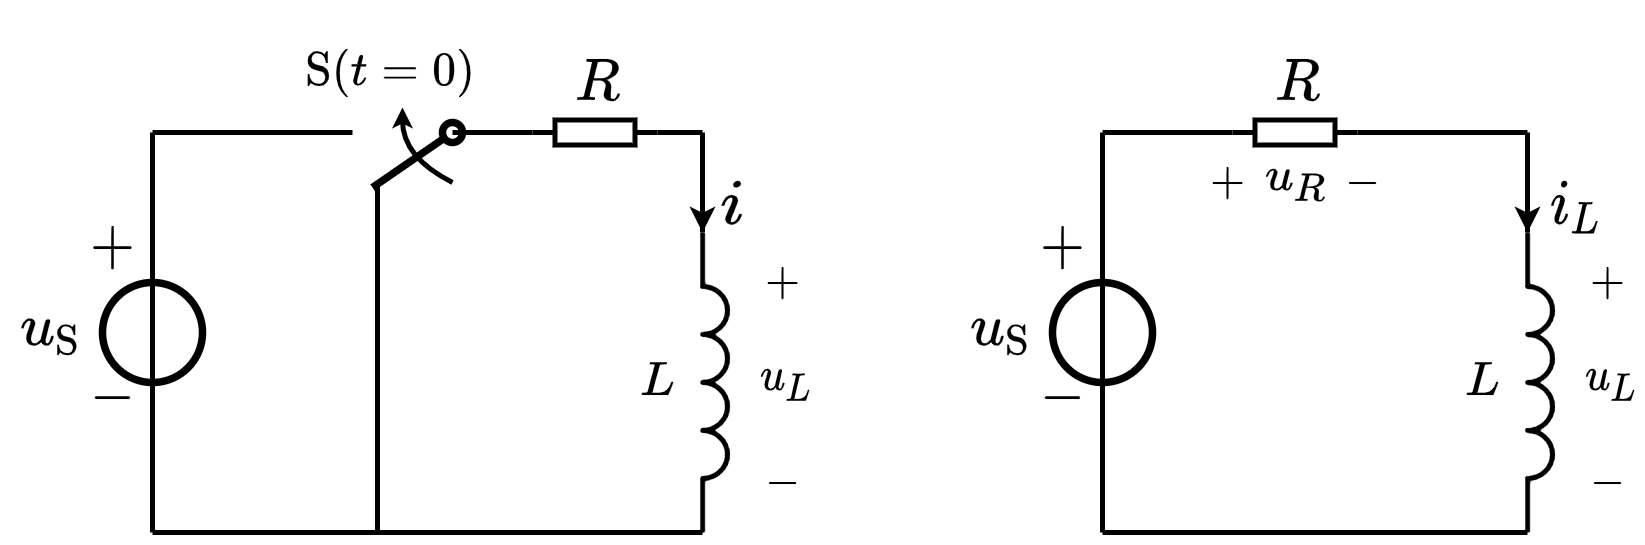

The diagram above was exported from draw.io. Its source (the exported page's mxGraphModel, read from the mxfile embedded in the PNG):
<mxGraphModel dx="361" dy="411" grid="1" gridSize="5" guides="1" tooltips="1" connect="1" arrows="1" fold="1" page="1" pageScale="1" pageWidth="827" pageHeight="1169" math="1" shadow="0">
  <root>
    <mxCell id="0" />
    <mxCell id="1" parent="0" />
    <mxCell id="QASWbWt0r4wTh2jycw1S-53" value="" style="pointerEvents=1;verticalLabelPosition=bottom;shadow=0;dashed=0;align=center;html=1;verticalAlign=top;shape=mxgraph.electrical.inductors.inductor_3;direction=south;deletable=1;fixDash=0;snapToPoint=0;comic=0;sketch=0;strokeWidth=1;" vertex="1" parent="1">
      <mxGeometry x="285" y="290" width="5" height="60" as="geometry" />
    </mxCell>
    <mxCell id="jx14LvxWViafD4RgYP5I-10" value="$$u_L$$" style="text;html=1;align=center;verticalAlign=middle;resizable=1;points=[];autosize=1;strokeColor=none;fillColor=none;fontSize=8;movable=1;rotatable=1;deletable=1;editable=1;connectable=1;" parent="1" vertex="1">
      <mxGeometry x="295" y="310" width="13" height="20" as="geometry" />
    </mxCell>
    <mxCell id="vnZBPzhVjVgXWo8NbZRj-8" value="$$-$$" style="text;resizable=1;autosize=1;align=center;verticalAlign=middle;points=[];fillColor=none;strokeColor=none;rounded=0;html=1;imageAspect=1;noLabel=0;recursiveResize=1;expand=1;editable=1;movable=1;rotatable=1;deletable=1;connectable=0;comic=0;fontSize=8;" parent="1" vertex="1">
      <mxGeometry x="293" y="335" width="15" height="10" as="geometry" />
    </mxCell>
    <mxCell id="vnZBPzhVjVgXWo8NbZRj-9" value="$$+$$" style="text;html=1;resizable=1;autosize=1;align=center;verticalAlign=middle;points=[];fillColor=none;strokeColor=none;rounded=0;movable=1;rotatable=1;deletable=1;editable=1;connectable=0;fontSize=8;" parent="1" vertex="1">
      <mxGeometry x="293" y="295" width="15" height="10" as="geometry" />
    </mxCell>
    <mxCell id="jx14LvxWViafD4RgYP5I-2" value="" style="endArrow=oval;html=1;rounded=0;endFill=0;endSize=4;startSize=4;strokeWidth=1.5;" parent="1" edge="1">
      <mxGeometry width="50" height="50" relative="1" as="geometry">
        <mxPoint x="219" y="281" as="sourcePoint" />
        <mxPoint x="235" y="270" as="targetPoint" />
      </mxGeometry>
    </mxCell>
    <mxCell id="8Bmr7UU7ZexVVD80fku--1" value="$$-$$" style="text;resizable=1;autosize=1;align=center;verticalAlign=middle;points=[];fillColor=none;strokeColor=none;rounded=0;html=1;imageAspect=1;noLabel=0;recursiveResize=1;expand=1;editable=1;movable=1;rotatable=1;deletable=1;connectable=0;comic=0;fontSize=10;" parent="1" vertex="1">
      <mxGeometry x="158.99999999999997" y="312.5" width="15" height="20" as="geometry" />
    </mxCell>
    <mxCell id="8Bmr7UU7ZexVVD80fku--2" value="$$+$$" style="text;html=1;resizable=1;autosize=1;align=center;verticalAlign=middle;points=[];fillColor=none;strokeColor=none;rounded=0;movable=1;rotatable=1;deletable=1;editable=1;connectable=0;fontSize=10;" parent="1" vertex="1">
      <mxGeometry x="158.99999999999997" y="283" width="15" height="20" as="geometry" />
    </mxCell>
    <mxCell id="8Bmr7UU7ZexVVD80fku--3" value="$$R$$" style="text;html=1;resizable=1;autosize=1;align=center;verticalAlign=middle;points=[];fillColor=none;strokeColor=none;rounded=0;fontSize=10;movable=1;rotatable=1;deletable=1;editable=1;connectable=1;" parent="1" vertex="1">
      <mxGeometry x="252.98999999999998" y="250.25" width="21.02" height="20" as="geometry" />
    </mxCell>
    <mxCell id="8Bmr7UU7ZexVVD80fku--4" value="" style="endArrow=none;html=1;rounded=0;fontSize=10;startSize=4;endSize=4;entryX=1;entryY=0.5;entryDx=0;entryDy=0;entryPerimeter=0;" parent="1" target="8Bmr7UU7ZexVVD80fku--5" edge="1">
      <mxGeometry width="50" height="50" relative="1" as="geometry">
        <mxPoint x="235" y="270" as="sourcePoint" />
        <mxPoint x="449.5" y="190.5" as="targetPoint" />
      </mxGeometry>
    </mxCell>
    <mxCell id="8Bmr7UU7ZexVVD80fku--5" value="" style="pointerEvents=1;verticalLabelPosition=bottom;shadow=0;dashed=0;align=center;html=1;verticalAlign=top;shape=mxgraph.electrical.resistors.resistor_1;fontSize=10;direction=west;" parent="1" vertex="1">
      <mxGeometry x="251" y="267.5" width="25" height="5" as="geometry" />
    </mxCell>
    <mxCell id="8Bmr7UU7ZexVVD80fku--6" value="" style="endArrow=none;html=1;rounded=0;fontSize=10;startSize=4;endSize=4;exitX=0;exitY=0.5;exitDx=0;exitDy=0;exitPerimeter=0;" parent="1" source="8Bmr7UU7ZexVVD80fku--5" edge="1">
      <mxGeometry width="50" height="50" relative="1" as="geometry">
        <mxPoint x="397" y="175.5" as="sourcePoint" />
        <mxPoint x="285" y="270" as="targetPoint" />
      </mxGeometry>
    </mxCell>
    <mxCell id="8Bmr7UU7ZexVVD80fku--8" value="" style="ellipse;whiteSpace=wrap;html=1;aspect=fixed;labelBorderColor=none;fontSize=10;strokeColor=default;strokeWidth=1.5;fillColor=none;" parent="1" vertex="1">
      <mxGeometry x="165" y="300" width="20" height="20" as="geometry" />
    </mxCell>
    <mxCell id="8Bmr7UU7ZexVVD80fku--9" value="" style="endArrow=none;html=1;rounded=0;fontSize=10;startSize=4;endSize=4;" parent="1" edge="1">
      <mxGeometry width="50" height="50" relative="1" as="geometry">
        <mxPoint x="175" y="350" as="sourcePoint" />
        <mxPoint x="175" y="270" as="targetPoint" />
      </mxGeometry>
    </mxCell>
    <mxCell id="8Bmr7UU7ZexVVD80fku--12" value="" style="endArrow=none;html=1;rounded=0;fontSize=10;startSize=4;endSize=4;endFill=0;" parent="1" edge="1">
      <mxGeometry width="50" height="50" relative="1" as="geometry">
        <mxPoint x="175" y="350" as="sourcePoint" />
        <mxPoint x="250" y="350" as="targetPoint" />
      </mxGeometry>
    </mxCell>
    <mxCell id="8Bmr7UU7ZexVVD80fku--13" value="\(u_\mathrm{S}\)" style="text;html=1;resizable=1;autosize=1;align=center;verticalAlign=middle;points=[];fillColor=none;strokeColor=none;rounded=0;comic=0;movable=1;rotatable=1;deletable=1;editable=1;connectable=0;fontSize=10;" parent="1" vertex="1">
      <mxGeometry x="145" y="300" width="20" height="20" as="geometry" />
    </mxCell>
    <mxCell id="8Bmr7UU7ZexVVD80fku--22" value="$$\mathrm{S}(t=0)$$" style="text;html=1;align=center;verticalAlign=middle;resizable=1;points=[];autosize=1;strokeColor=none;fillColor=none;fontSize=8;movable=1;rotatable=1;deletable=1;editable=1;connectable=0;" parent="1" vertex="1">
      <mxGeometry x="200" y="250" width="44" height="16" as="geometry" />
    </mxCell>
    <mxCell id="8Bmr7UU7ZexVVD80fku--27" value="" style="endArrow=none;html=1;rounded=0;fontSize=8;startSize=3;endSize=1;strokeWidth=1;entryX=1;entryY=1;entryDx=0;entryDy=0;entryPerimeter=0;" parent="1" edge="1" target="QASWbWt0r4wTh2jycw1S-53">
      <mxGeometry width="50" height="50" relative="1" as="geometry">
        <mxPoint x="220" y="350" as="sourcePoint" />
        <mxPoint x="315" y="350" as="targetPoint" />
      </mxGeometry>
    </mxCell>
    <mxCell id="LRsMJ9Y164Hai454oY36-1" value="" style="endArrow=none;html=1;rounded=0;" parent="1" edge="1">
      <mxGeometry width="50" height="50" relative="1" as="geometry">
        <mxPoint x="220" y="350" as="sourcePoint" />
        <mxPoint x="220" y="280" as="targetPoint" />
      </mxGeometry>
    </mxCell>
    <mxCell id="LRsMJ9Y164Hai454oY36-3" value="" style="endArrow=none;html=1;rounded=0;" parent="1" edge="1">
      <mxGeometry width="50" height="50" relative="1" as="geometry">
        <mxPoint x="175" y="270" as="sourcePoint" />
        <mxPoint x="215" y="270" as="targetPoint" />
      </mxGeometry>
    </mxCell>
    <mxCell id="LRsMJ9Y164Hai454oY36-4" value="" style="curved=1;endArrow=classic;html=1;rounded=0;endSize=1;" parent="1" edge="1">
      <mxGeometry width="50" height="50" relative="1" as="geometry">
        <mxPoint x="235" y="280" as="sourcePoint" />
        <mxPoint x="225" y="265" as="targetPoint" />
        <Array as="points">
          <mxPoint x="225" y="275" />
        </Array>
      </mxGeometry>
    </mxCell>
    <mxCell id="LRsMJ9Y164Hai454oY36-16" value="$$-$$" style="text;resizable=1;autosize=1;align=center;verticalAlign=middle;points=[];fillColor=none;strokeColor=none;rounded=0;html=1;imageAspect=1;noLabel=0;recursiveResize=1;expand=1;editable=1;movable=1;rotatable=1;deletable=1;connectable=0;comic=0;fontSize=10;" parent="1" vertex="1">
      <mxGeometry x="349" y="312.5" width="15" height="20" as="geometry" />
    </mxCell>
    <mxCell id="LRsMJ9Y164Hai454oY36-17" value="$$+$$" style="text;html=1;resizable=1;autosize=1;align=center;verticalAlign=middle;points=[];fillColor=none;strokeColor=none;rounded=0;movable=1;rotatable=1;deletable=1;editable=1;connectable=0;fontSize=10;" parent="1" vertex="1">
      <mxGeometry x="349" y="283" width="15" height="20" as="geometry" />
    </mxCell>
    <mxCell id="LRsMJ9Y164Hai454oY36-18" value="$$R$$" style="text;html=1;resizable=1;autosize=1;align=center;verticalAlign=middle;points=[];fillColor=none;strokeColor=none;rounded=0;fontSize=10;movable=1;rotatable=1;deletable=1;editable=1;connectable=1;" parent="1" vertex="1">
      <mxGeometry x="393.96999999999997" y="253" width="19.06" height="14.5" as="geometry" />
    </mxCell>
    <mxCell id="LRsMJ9Y164Hai454oY36-19" value="" style="endArrow=none;html=1;rounded=0;fontSize=10;startSize=4;endSize=4;entryX=1;entryY=0.5;entryDx=0;entryDy=0;entryPerimeter=0;" parent="1" target="LRsMJ9Y164Hai454oY36-20" edge="1">
      <mxGeometry width="50" height="50" relative="1" as="geometry">
        <mxPoint x="365" y="270" as="sourcePoint" />
        <mxPoint x="639.5" y="190.5" as="targetPoint" />
      </mxGeometry>
    </mxCell>
    <mxCell id="LRsMJ9Y164Hai454oY36-20" value="" style="pointerEvents=1;verticalLabelPosition=bottom;shadow=0;dashed=0;align=center;html=1;verticalAlign=top;shape=mxgraph.electrical.resistors.resistor_1;fontSize=10;direction=west;" parent="1" vertex="1">
      <mxGeometry x="391" y="267.5" width="25" height="5" as="geometry" />
    </mxCell>
    <mxCell id="LRsMJ9Y164Hai454oY36-21" value="" style="endArrow=none;html=1;rounded=0;fontSize=10;startSize=4;endSize=4;exitX=0;exitY=0.5;exitDx=0;exitDy=0;exitPerimeter=0;" parent="1" source="LRsMJ9Y164Hai454oY36-20" edge="1">
      <mxGeometry width="50" height="50" relative="1" as="geometry">
        <mxPoint x="532" y="175.5" as="sourcePoint" />
        <mxPoint x="450" y="270" as="targetPoint" />
      </mxGeometry>
    </mxCell>
    <mxCell id="LRsMJ9Y164Hai454oY36-22" value="" style="ellipse;whiteSpace=wrap;html=1;aspect=fixed;labelBorderColor=none;fontSize=10;strokeColor=default;strokeWidth=1.5;fillColor=none;" parent="1" vertex="1">
      <mxGeometry x="355" y="300" width="20" height="20" as="geometry" />
    </mxCell>
    <mxCell id="LRsMJ9Y164Hai454oY36-23" value="" style="endArrow=none;html=1;rounded=0;fontSize=10;startSize=4;endSize=4;" parent="1" edge="1">
      <mxGeometry width="50" height="50" relative="1" as="geometry">
        <mxPoint x="365" y="350" as="sourcePoint" />
        <mxPoint x="365" y="270" as="targetPoint" />
      </mxGeometry>
    </mxCell>
    <mxCell id="LRsMJ9Y164Hai454oY36-24" value="" style="endArrow=none;html=1;rounded=0;fontSize=10;startSize=4;endSize=4;endFill=0;" parent="1" edge="1">
      <mxGeometry width="50" height="50" relative="1" as="geometry">
        <mxPoint x="365" y="350" as="sourcePoint" />
        <mxPoint x="450" y="350" as="targetPoint" />
      </mxGeometry>
    </mxCell>
    <mxCell id="LRsMJ9Y164Hai454oY36-25" value="\(u_\mathrm{S}\)" style="text;html=1;resizable=1;autosize=1;align=center;verticalAlign=middle;points=[];fillColor=none;strokeColor=none;rounded=0;comic=0;movable=1;rotatable=1;deletable=1;editable=1;connectable=0;fontSize=10;" parent="1" vertex="1">
      <mxGeometry x="335" y="300" width="20" height="20" as="geometry" />
    </mxCell>
    <mxCell id="LRsMJ9Y164Hai454oY36-33" value="$$+$$" style="text;html=1;align=center;verticalAlign=middle;resizable=1;points=[];autosize=1;strokeColor=none;fillColor=none;fontSize=8;movable=1;rotatable=1;deletable=1;editable=1;connectable=1;" parent="1" vertex="1">
      <mxGeometry x="385" y="275" width="10" height="10" as="geometry" />
    </mxCell>
    <mxCell id="LRsMJ9Y164Hai454oY36-34" value="$$-$$" style="text;html=1;align=center;verticalAlign=middle;resizable=1;points=[];autosize=1;strokeColor=none;fillColor=none;fontSize=8;movable=1;rotatable=1;deletable=1;editable=1;connectable=1;" parent="1" vertex="1">
      <mxGeometry x="412" y="275" width="10" height="10" as="geometry" />
    </mxCell>
    <mxCell id="LRsMJ9Y164Hai454oY36-35" value="$$u_R$$" style="text;html=1;align=center;verticalAlign=middle;resizable=1;points=[];autosize=1;strokeColor=none;fillColor=none;fontSize=8;movable=1;rotatable=1;deletable=1;editable=1;connectable=1;" parent="1" vertex="1">
      <mxGeometry x="395" y="270" width="17" height="20" as="geometry" />
    </mxCell>
    <mxCell id="QASWbWt0r4wTh2jycw1S-52" value="$$i$$" style="text;html=1;resizable=1;autosize=1;align=center;verticalAlign=middle;points=[];fillColor=none;strokeColor=none;rounded=0;fontSize=10;movable=1;rotatable=1;deletable=1;editable=1;connectable=0;" vertex="1" parent="1">
      <mxGeometry x="285" y="275" width="11" height="20" as="geometry" />
    </mxCell>
    <mxCell id="QASWbWt0r4wTh2jycw1S-54" value="$$L$$" style="text;html=1;align=center;verticalAlign=middle;resizable=1;points=[];autosize=1;strokeColor=none;fillColor=none;fontSize=8;movable=1;rotatable=1;deletable=1;editable=1;connectable=1;" vertex="1" parent="1">
      <mxGeometry x="270" y="312.5" width="11" height="15" as="geometry" />
    </mxCell>
    <mxCell id="QASWbWt0r4wTh2jycw1S-55" value="" style="endArrow=none;html=1;rounded=0;fontSize=8;startSize=3;endSize=1;strokeWidth=1;" edge="1" parent="1">
      <mxGeometry width="50" height="50" relative="1" as="geometry">
        <mxPoint x="285" y="290" as="sourcePoint" />
        <mxPoint x="285" y="270" as="targetPoint" />
      </mxGeometry>
    </mxCell>
    <mxCell id="QASWbWt0r4wTh2jycw1S-56" value="" style="endArrow=classic;html=1;rounded=0;fontSize=10;endSize=2;" edge="1" parent="1">
      <mxGeometry width="50" height="50" relative="1" as="geometry">
        <mxPoint x="285" y="280" as="sourcePoint" />
        <mxPoint x="285" y="290" as="targetPoint" />
      </mxGeometry>
    </mxCell>
    <mxCell id="QASWbWt0r4wTh2jycw1S-61" value="" style="pointerEvents=1;verticalLabelPosition=bottom;shadow=0;dashed=0;align=center;html=1;verticalAlign=top;shape=mxgraph.electrical.inductors.inductor_3;direction=south;deletable=1;fixDash=0;snapToPoint=0;comic=0;sketch=0;strokeWidth=1;" vertex="1" parent="1">
      <mxGeometry x="450" y="290" width="5" height="60" as="geometry" />
    </mxCell>
    <mxCell id="QASWbWt0r4wTh2jycw1S-62" value="$$u_L$$" style="text;html=1;align=center;verticalAlign=middle;resizable=1;points=[];autosize=1;strokeColor=none;fillColor=none;fontSize=8;movable=1;rotatable=1;deletable=1;editable=1;connectable=1;" vertex="1" parent="1">
      <mxGeometry x="460" y="310" width="13" height="20" as="geometry" />
    </mxCell>
    <mxCell id="QASWbWt0r4wTh2jycw1S-63" value="$$-$$" style="text;resizable=1;autosize=1;align=center;verticalAlign=middle;points=[];fillColor=none;strokeColor=none;rounded=0;html=1;imageAspect=1;noLabel=0;recursiveResize=1;expand=1;editable=1;movable=1;rotatable=1;deletable=1;connectable=0;comic=0;fontSize=8;" vertex="1" parent="1">
      <mxGeometry x="458" y="335" width="15" height="10" as="geometry" />
    </mxCell>
    <mxCell id="QASWbWt0r4wTh2jycw1S-64" value="$$+$$" style="text;html=1;resizable=1;autosize=1;align=center;verticalAlign=middle;points=[];fillColor=none;strokeColor=none;rounded=0;movable=1;rotatable=1;deletable=1;editable=1;connectable=0;fontSize=8;" vertex="1" parent="1">
      <mxGeometry x="458" y="295" width="15" height="10" as="geometry" />
    </mxCell>
    <mxCell id="QASWbWt0r4wTh2jycw1S-66" value="$$i_L$$" style="text;html=1;resizable=1;autosize=1;align=center;verticalAlign=middle;points=[];fillColor=none;strokeColor=none;rounded=0;fontSize=10;movable=1;rotatable=1;deletable=1;editable=1;connectable=0;" vertex="1" parent="1">
      <mxGeometry x="450" y="275" width="19" height="20" as="geometry" />
    </mxCell>
    <mxCell id="QASWbWt0r4wTh2jycw1S-67" value="$$L$$" style="text;html=1;align=center;verticalAlign=middle;resizable=1;points=[];autosize=1;strokeColor=none;fillColor=none;fontSize=8;movable=1;rotatable=1;deletable=1;editable=1;connectable=1;" vertex="1" parent="1">
      <mxGeometry x="435" y="312.5" width="11" height="15" as="geometry" />
    </mxCell>
    <mxCell id="QASWbWt0r4wTh2jycw1S-68" value="" style="endArrow=none;html=1;rounded=0;fontSize=8;startSize=3;endSize=1;strokeWidth=1;" edge="1" parent="1">
      <mxGeometry width="50" height="50" relative="1" as="geometry">
        <mxPoint x="450" y="290" as="sourcePoint" />
        <mxPoint x="450" y="270" as="targetPoint" />
      </mxGeometry>
    </mxCell>
    <mxCell id="QASWbWt0r4wTh2jycw1S-69" value="" style="endArrow=classic;html=1;rounded=0;fontSize=10;endSize=2;" edge="1" parent="1">
      <mxGeometry width="50" height="50" relative="1" as="geometry">
        <mxPoint x="450" y="280" as="sourcePoint" />
        <mxPoint x="450" y="290" as="targetPoint" />
      </mxGeometry>
    </mxCell>
  </root>
</mxGraphModel>